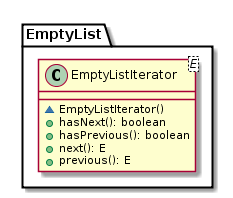

The diagram above was rendered by PlantUML. Its source (embedded in the PNG):
@startuml

    class EmptyList.EmptyListIterator<E> {
        ~EmptyListIterator()
        +hasNext(): boolean
        +hasPrevious(): boolean
        +next(): E
        +previous(): E
    }

@enduml